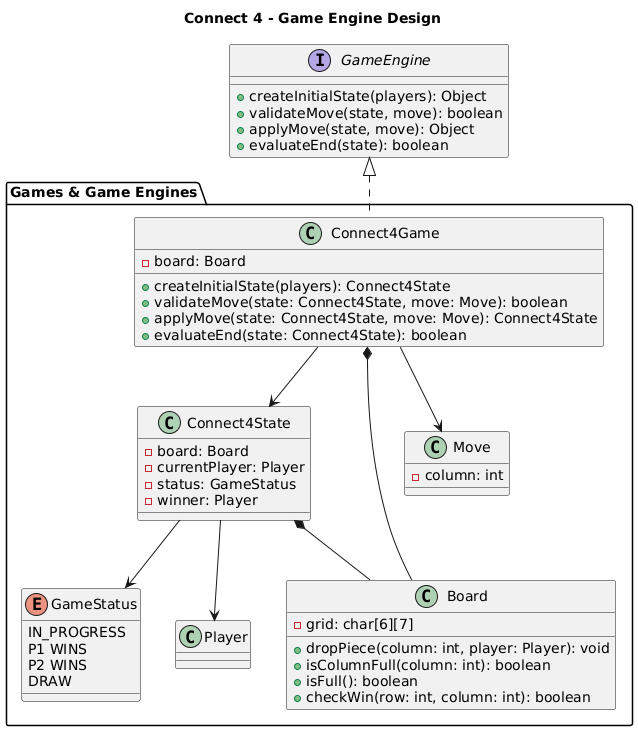

The diagram above was rendered by PlantUML. Its source (embedded in the PNG):
@startuml
title Connect 4 - Game Engine Design

interface GameEngine {
    + createInitialState(players): Object
    + validateMove(state, move): boolean
    + applyMove(state, move): Object
    + evaluateEnd(state): boolean
}

package "Games & Game Engines" {

    class Connect4Game {
        - board: Board
        + createInitialState(players): Connect4State
        + validateMove(state: Connect4State, move: Move): boolean
        + applyMove(state: Connect4State, move: Move): Connect4State
        + evaluateEnd(state: Connect4State): boolean
    }

    class Connect4State {
        - board: Board
        - currentPlayer: Player
        - status: GameStatus
        - winner: Player
    }

    class Board {
        - grid: char[6][7]
        + dropPiece(column: int, player: Player): void
        + isColumnFull(column: int): boolean
        + isFull(): boolean
        + checkWin(row: int, column: int): boolean
    }

    class Move {
        - column: int
    }

    enum GameStatus {
        IN_PROGRESS
        P1 WINS
        P2 WINS
        DRAW
    }

    class Player
}

GameEngine <|.. Connect4Game

Connect4Game *-- Board
Connect4Game --> Connect4State
Connect4State *-- Board
Connect4State --> Player
Connect4State --> GameStatus
Connect4Game --> Move
@enduml